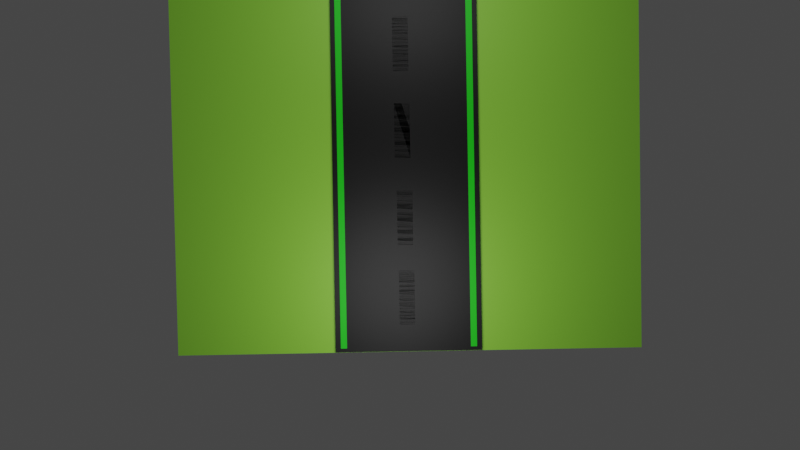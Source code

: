 # Source: Roadblend.blend  (saved by Blender 3.6.13; exported with 4.5.12 LTS)
import bpy
from mathutils import Matrix  # noqa: F401  (used for matrix-valued properties, if any)

bpy.ops.wm.read_factory_settings(use_empty=True)
scene = bpy.context.scene
scene.name = 'Scene'

# ---- collections
col_collection = bpy.data.collections.new('Collection'); scene.collection.children.link(col_collection)

# ---- materials (node trees are filled in below, after node groups)
mat_material_003 = bpy.data.materials.new('Material.003')
mat_material_003.use_transparent_shadow = False
mat_material_006 = bpy.data.materials.new('Material.006')
mat_material_006.use_transparent_shadow = False
mat_material_001 = bpy.data.materials.new('Material.001')
mat_material_001.use_transparent_shadow = False
mat_material_004 = bpy.data.materials.new('Material.004')
mat_material_004.use_transparent_shadow = False
mat_material_007 = bpy.data.materials.new('Material.007')
mat_material_007.use_transparent_shadow = False
mat_material_008 = bpy.data.materials.new('Material.008')
mat_material_008.use_transparent_shadow = False
mat_material_009 = bpy.data.materials.new('Material.009')
mat_material_009.use_transparent_shadow = False
mat_material_011 = bpy.data.materials.new('Material.011')
mat_material_011.use_transparent_shadow = False
mat_material_012 = bpy.data.materials.new('Material.012')
mat_material_012.use_transparent_shadow = False
mat_material_013 = bpy.data.materials.new('Material.013')
mat_material_013.use_transparent_shadow = False

# ---- material node trees
mat_material_003.use_nodes = True; mat_material_003.node_tree.nodes.clear()
_N = mat_material_003.node_tree.nodes; _L = mat_material_003.node_tree.links
n0 = _N.new('ShaderNodeBsdfPrincipled'); n0.name = 'Principled BSDF'; n0.location = (10, 300)
n0.distribution = 'GGX'
n0.subsurface_method = 'RANDOM_WALK_SKIN'
n0.inputs[0].default_value = (0.0, 0.0, 0.0, 1.0)
n0.inputs[3].default_value = 1.45
n0.inputs[27].default_value = (0.0, 0.0, 0.0, 1.0)
n0.inputs[28].default_value = 1.0
n1 = _N.new('ShaderNodeOutputMaterial'); n1.name = 'Material Output'; n1.location = (300, 300)
_L.new(n0.outputs[0], n1.inputs[0])
n1.is_active_output = True
mat_material_006.use_nodes = True; mat_material_006.node_tree.nodes.clear()
_N = mat_material_006.node_tree.nodes; _L = mat_material_006.node_tree.links
n0 = _N.new('ShaderNodeBsdfPrincipled'); n0.name = 'Principled BSDF'; n0.location = (10, 300)
n0.distribution = 'GGX'
n0.subsurface_method = 'RANDOM_WALK_SKIN'
n0.inputs[0].default_value = (0.06998, 0.8, 0.0, 1.0)
n0.inputs[3].default_value = 1.45
n0.inputs[27].default_value = (0.0, 0.0, 0.0, 1.0)
n0.inputs[28].default_value = 1.0
n1 = _N.new('ShaderNodeOutputMaterial'); n1.name = 'Material Output'; n1.location = (300, 300)
_L.new(n0.outputs[0], n1.inputs[0])
n1.is_active_output = True
mat_material_001.use_nodes = True; mat_material_001.node_tree.nodes.clear()
_N = mat_material_001.node_tree.nodes; _L = mat_material_001.node_tree.links
n0 = _N.new('ShaderNodeBsdfPrincipled'); n0.name = 'Principled BSDF'; n0.location = (10, 300)
n0.distribution = 'GGX'
n0.subsurface_method = 'RANDOM_WALK_SKIN'
n0.inputs[0].default_value = (0.3157, 0.8, 0.05741, 1.0)
n0.inputs[3].default_value = 1.45
n0.inputs[27].default_value = (0.0, 0.0, 0.0, 1.0)
n0.inputs[28].default_value = 1.0
n1 = _N.new('ShaderNodeOutputMaterial'); n1.name = 'Material Output'; n1.location = (300, 300)
_L.new(n0.outputs[0], n1.inputs[0])
n1.is_active_output = True
mat_material_004.use_nodes = True; mat_material_004.node_tree.nodes.clear()
_N = mat_material_004.node_tree.nodes; _L = mat_material_004.node_tree.links
n0 = _N.new('ShaderNodeBsdfPrincipled'); n0.name = 'Principled BSDF'; n0.location = (10, 300)
n0.distribution = 'GGX'
n0.subsurface_method = 'RANDOM_WALK_SKIN'
n0.inputs[0].default_value = (1.0, 1.0, 1.0, 1.0)
n0.inputs[3].default_value = 1.45
n0.inputs[27].default_value = (0.0, 0.0, 0.0, 1.0)
n0.inputs[28].default_value = 1.0
n1 = _N.new('ShaderNodeOutputMaterial'); n1.name = 'Material Output'; n1.location = (300, 300)
_L.new(n0.outputs[0], n1.inputs[0])
n1.is_active_output = True
mat_material_007.use_nodes = True; mat_material_007.node_tree.nodes.clear()
_N = mat_material_007.node_tree.nodes; _L = mat_material_007.node_tree.links
n0 = _N.new('ShaderNodeBsdfPrincipled'); n0.name = 'Principled BSDF'; n0.location = (10, 300)
n0.distribution = 'GGX'
n0.subsurface_method = 'RANDOM_WALK_SKIN'
n0.inputs[0].default_value = (0.002893, 0.8, 0.0, 1.0)
n0.inputs[3].default_value = 1.45
n0.inputs[27].default_value = (0.0, 0.0, 0.0, 1.0)
n0.inputs[28].default_value = 1.0
n1 = _N.new('ShaderNodeOutputMaterial'); n1.name = 'Material Output'; n1.location = (300, 300)
_L.new(n0.outputs[0], n1.inputs[0])
n1.is_active_output = True
mat_material_008.use_nodes = True; mat_material_008.node_tree.nodes.clear()
_N = mat_material_008.node_tree.nodes; _L = mat_material_008.node_tree.links
n0 = _N.new('ShaderNodeBsdfPrincipled'); n0.name = 'Principled BSDF'; n0.location = (10, 300)
n0.distribution = 'GGX'
n0.subsurface_method = 'RANDOM_WALK_SKIN'
n0.inputs[0].default_value = (0.002893, 0.8, 0.0, 1.0)
n0.inputs[3].default_value = 1.45
n0.inputs[27].default_value = (0.0, 0.0, 0.0, 1.0)
n0.inputs[28].default_value = 1.0
n1 = _N.new('ShaderNodeOutputMaterial'); n1.name = 'Material Output'; n1.location = (300, 300)
_L.new(n0.outputs[0], n1.inputs[0])
n1.is_active_output = True
mat_material_009.use_nodes = True; mat_material_009.node_tree.nodes.clear()
_N = mat_material_009.node_tree.nodes; _L = mat_material_009.node_tree.links
n0 = _N.new('ShaderNodeBsdfPrincipled'); n0.name = 'Principled BSDF'; n0.location = (10, 300)
n0.distribution = 'GGX'
n0.subsurface_method = 'RANDOM_WALK_SKIN'
n0.inputs[0].default_value = (1.0, 1.0, 1.0, 1.0)
n0.inputs[3].default_value = 1.45
n0.inputs[27].default_value = (0.0, 0.0, 0.0, 1.0)
n0.inputs[28].default_value = 1.0
n1 = _N.new('ShaderNodeOutputMaterial'); n1.name = 'Material Output'; n1.location = (300, 300)
_L.new(n0.outputs[0], n1.inputs[0])
n1.is_active_output = True
mat_material_011.use_nodes = True; mat_material_011.node_tree.nodes.clear()
_N = mat_material_011.node_tree.nodes; _L = mat_material_011.node_tree.links
n0 = _N.new('ShaderNodeBsdfPrincipled'); n0.name = 'Principled BSDF'; n0.location = (10, 300)
n0.distribution = 'GGX'
n0.subsurface_method = 'RANDOM_WALK_SKIN'
n0.inputs[0].default_value = (1.0, 1.0, 1.0, 1.0)
n0.inputs[3].default_value = 1.45
n0.inputs[27].default_value = (0.0, 0.0, 0.0, 1.0)
n0.inputs[28].default_value = 1.0
n1 = _N.new('ShaderNodeOutputMaterial'); n1.name = 'Material Output'; n1.location = (300, 300)
_L.new(n0.outputs[0], n1.inputs[0])
n1.is_active_output = True
mat_material_012.use_nodes = True; mat_material_012.node_tree.nodes.clear()
_N = mat_material_012.node_tree.nodes; _L = mat_material_012.node_tree.links
n0 = _N.new('ShaderNodeBsdfPrincipled'); n0.name = 'Principled BSDF'; n0.location = (10, 300)
n0.distribution = 'GGX'
n0.subsurface_method = 'RANDOM_WALK_SKIN'
n0.inputs[0].default_value = (1.0, 1.0, 1.0, 1.0)
n0.inputs[3].default_value = 1.45
n0.inputs[27].default_value = (0.0, 0.0, 0.0, 1.0)
n0.inputs[28].default_value = 1.0
n1 = _N.new('ShaderNodeOutputMaterial'); n1.name = 'Material Output'; n1.location = (300, 300)
_L.new(n0.outputs[0], n1.inputs[0])
n1.is_active_output = True
mat_material_013.use_nodes = True; mat_material_013.node_tree.nodes.clear()
_N = mat_material_013.node_tree.nodes; _L = mat_material_013.node_tree.links
n0 = _N.new('ShaderNodeBsdfPrincipled'); n0.name = 'Principled BSDF'; n0.location = (10, 300)
n0.distribution = 'GGX'
n0.subsurface_method = 'RANDOM_WALK_SKIN'
n0.inputs[0].default_value = (1.0, 1.0, 1.0, 1.0)
n0.inputs[3].default_value = 1.45
n0.inputs[27].default_value = (0.0, 0.0, 0.0, 1.0)
n0.inputs[28].default_value = 1.0
n1 = _N.new('ShaderNodeOutputMaterial'); n1.name = 'Material Output'; n1.location = (300, 300)
_L.new(n0.outputs[0], n1.inputs[0])
n1.is_active_output = True

# ---- world
world_world = bpy.data.worlds.new('World'); scene.world = world_world
world_world.use_nodes = True; world_world.node_tree.nodes.clear()
_N = world_world.node_tree.nodes; _L = world_world.node_tree.links
n0 = _N.new('ShaderNodeOutputWorld'); n0.name = 'World Output'; n0.location = (300, 300)
n1 = _N.new('ShaderNodeBackground'); n1.name = 'Background'; n1.location = (10, 300)
n1.inputs[0].default_value = (0.05088, 0.05088, 0.05088, 1.0)
_L.new(n1.outputs[0], n0.inputs[0])
n0.is_active_output = True
world_world.color = (0.05088, 0.05088, 0.05088)
world_world.use_sun_shadow = False
world_world.sun_shadow_jitter_overblur = 0.0

# ---- cameras
cam_camera_001 = bpy.data.cameras.new('Camera.001')

# ---- lights
light_light = bpy.data.lights.new('Light', 'POINT')
light_light.transmission_factor = 0.0
light_light.energy = 1000.0
light_light.shadow_soft_size = 3.594
light_light.shadow_maximum_resolution = 0.006
light_light.use_absolute_resolution = True
light_light_001 = bpy.data.lights.new('Light.001', 'POINT')
light_light_001.transmission_factor = 0.0
light_light_001.energy = 1000.0
light_light_001.shadow_soft_size = 3.489
light_light_001.shadow_maximum_resolution = 0.006
light_light_001.use_absolute_resolution = True

# ---- meshes
me_plane_001 = bpy.data.meshes.new('Plane.001')
me_plane_001.from_pydata([(-0.9997, -0.9047, 3.606e-08), (1.0, -0.9314, 0.0), (-1.0, 0.9952, 0.0), (1.0, 1.0, 0.0)], [], [(0, 1, 3, 2)])
_uv = me_plane_001.uv_layers.new(name='UVMap')
_uv.uv.foreach_set('vector', [0.0, 0.0, 1.0, 0.0, 1.0, 1.0, 0.0, 1.0])
me_plane_001.materials.append(mat_material_003)
me_plane_001.materials.append(mat_material_006)
me_plane_001.update()
me_plane = bpy.data.meshes.new('Plane')
me_plane.from_pydata([(-1.0, -1.0, 0.0), (1.0, -1.0, 0.0), (-1.0, 1.0, 0.0), (1.0, 1.0, 0.0)], [], [(0, 1, 3, 2)])
_uv = me_plane.uv_layers.new(name='UVMap')
_uv.uv.foreach_set('vector', [0.0, 0.0, 1.0, 0.0, 1.0, 1.0, 0.0, 1.0])
me_plane.materials.append(mat_material_001)
me_plane.update()
me_plane_007 = bpy.data.meshes.new('Plane.007')
me_plane_007.from_pydata([(-1.0, -1.0, 0.0), (1.0, -1.0, 0.0), (-1.0, 1.0, 0.0), (1.0, 1.0, 0.0)], [], [(0, 1, 3, 2)])
_uv = me_plane_007.uv_layers.new(name='UVMap')
_uv.uv.foreach_set('vector', [0.0, 0.0, 1.0, 0.0, 1.0, 1.0, 0.0, 1.0])
me_plane_007.materials.append(mat_material_004)
me_plane_007.update()
me_plane_008 = bpy.data.meshes.new('Plane.008')
me_plane_008.from_pydata([(-1.0, 0.7597, 0.0), (1.0, 0.829, 0.0), (-1.0, 2.76, 0.0), (1.0, 2.829, 0.0)], [], [(0, 1, 3, 2)])
_uv = me_plane_008.uv_layers.new(name='UVMap')
_uv.uv.foreach_set('vector', [0.0, 0.0, 1.0, 0.0, 1.0, 1.0, 0.0, 1.0])
me_plane_008.materials.append(mat_material_007)
me_plane_008.update()
me_plane_009 = bpy.data.meshes.new('Plane.009')
me_plane_009.from_pydata([(-0.9998, -0.6986, 1.796e-08), (1.0, -1.0, 0.0), (-0.9998, 1.301, 1.796e-08), (1.0, 1.0, 0.0)], [], [(0, 1, 3, 2)])
_uv = me_plane_009.uv_layers.new(name='UVMap')
_uv.uv.foreach_set('vector', [0.0, 0.0, 1.0, 0.0, 1.0, 1.0, 0.0, 1.0])
me_plane_009.materials.append(mat_material_008)
me_plane_009.update()
me_plane_010 = bpy.data.meshes.new('Plane.010')
me_plane_010.from_pydata([(-1.0, -1.0, 0.0), (1.0, -1.0, 0.0), (-1.0, 1.0, 0.0), (1.0, 1.0, 0.0)], [], [(0, 1, 3, 2)])
_uv = me_plane_010.uv_layers.new(name='UVMap')
_uv.uv.foreach_set('vector', [0.0, 0.0, 1.0, 0.0, 1.0, 1.0, 0.0, 1.0])
me_plane_010.materials.append(mat_material_009)
me_plane_010.update()
me_plane_012 = bpy.data.meshes.new('Plane.012')
me_plane_012.from_pydata([(-1.0, -1.0, 0.0), (1.0, -1.0, 0.0), (-1.0, 1.0, 0.0), (1.0, 1.0, 0.0)], [], [(0, 1, 3, 2)])
_uv = me_plane_012.uv_layers.new(name='UVMap')
_uv.uv.foreach_set('vector', [0.0, 0.0, 1.0, 0.0, 1.0, 1.0, 0.0, 1.0])
me_plane_012.materials.append(mat_material_011)
me_plane_012.update()
me_plane_013 = bpy.data.meshes.new('Plane.013')
me_plane_013.from_pydata([(-1.0, -1.0, 0.0), (1.0, -1.0, 0.0), (-1.0, 1.0, 0.0), (1.0, 1.0, 0.0)], [], [(0, 1, 3, 2)])
_uv = me_plane_013.uv_layers.new(name='UVMap')
_uv.uv.foreach_set('vector', [0.0, 0.0, 1.0, 0.0, 1.0, 1.0, 0.0, 1.0])
me_plane_013.materials.append(mat_material_012)
me_plane_013.update()
me_plane_014 = bpy.data.meshes.new('Plane.014')
me_plane_014.from_pydata([(-1.0, -1.0, 0.0), (1.0, -1.0, 0.0), (-1.0, 1.0, 0.0), (1.0, 1.0, 0.0)], [], [(0, 1, 3, 2)])
_uv = me_plane_014.uv_layers.new(name='UVMap')
_uv.uv.foreach_set('vector', [0.0, 0.0, 1.0, 0.0, 1.0, 1.0, 0.0, 1.0])
me_plane_014.materials.append(mat_material_013)
me_plane_014.update()

# ---- objects
ob_plane_001 = bpy.data.objects.new('Plane.001', me_plane_001)
ob_light = bpy.data.objects.new('Light', light_light)
ob_plane = bpy.data.objects.new('Plane', me_plane)
ob_plane_005 = bpy.data.objects.new('Plane.005', me_plane_007)
ob_plane_006 = bpy.data.objects.new('Plane.006', me_plane_008)
ob_plane_007 = bpy.data.objects.new('Plane.007', me_plane_009)
ob_camera = bpy.data.objects.new('Camera', cam_camera_001)
ob_plane_002 = bpy.data.objects.new('Plane.002', me_plane_010)
ob_plane_004 = bpy.data.objects.new('Plane.004', me_plane_012)
ob_plane_008 = bpy.data.objects.new('Plane.008', me_plane_013)
ob_plane_009 = bpy.data.objects.new('Plane.009', me_plane_014)
ob_light_001 = bpy.data.objects.new('Light.001', light_light_001)

# ---- transforms, parenting, visibility, modifiers, constraints
ob_plane_001.location = (0.0, 0.0, 0.0)
ob_plane_001.scale = (8.654, 2.8, 1.0)
ob_light.location = (-5.816, 0.2529, 7.345)
ob_light.rotation_euler = (-0.5006, -1.007, 4.324)
ob_light.lock_rotations_4d = False
ob_light.empty_display_type = 'ARROWS'
ob_light.color = (0.0, 0.0, 0.0, 0.0)
ob_light.lineart.crease_threshold = 0.0
ob_plane.location = (0.1063, 0.13, -0.08986)
ob_plane.scale = (8.573, 8.573, 8.573)
ob_plane_005.location = (-2.635, -0.01447, -4.415e-08)
ob_plane_005.scale = (1.0, 0.2854, 1.0)
ob_plane_006.location = (-0.02819, 2.295, 0.03752)
ob_plane_006.scale = (8.537, 0.1128, 1.0)
ob_plane_007.location = (-0.02819, -2.297, 0.03752)
ob_plane_007.scale = (8.537, 0.1128, 1.0)
ob_camera.location = (2.106, 0.0, 40.77)
ob_camera.rotation_euler = (-0.04613, 0.00269, 1.552)
ob_camera.scale = (0.9478, 0.9478, 0.9478)
ob_plane_002.location = (0.5353, -0.00326, -3.892e-08)
ob_plane_002.scale = (1.0, 0.2854, 1.0)
ob_plane_004.location = (-6.147, 0.02117, -4.995e-08)
ob_plane_004.scale = (1.0, 0.2854, 1.0)
ob_plane_008.location = (3.72, 0.04404, -1.683e-08)
ob_plane_008.scale = (1.0, 0.2854, 1.0)
ob_plane_009.location = (6.665, 0.06467, -7.199e-09)
ob_plane_009.scale = (1.0, 0.2854, 1.0)
ob_light_001.location = (6.677, -0.2677, 5.897)
ob_light_001.rotation_euler = (0.6503, 0.05522, 1.866)
ob_light_001.lock_rotations_4d = False
ob_light_001.empty_display_type = 'ARROWS'
ob_light_001.color = (0.0, 0.0, 0.0, 0.0)
ob_light_001.lineart.crease_threshold = 0.0

# ---- collection membership
scene.collection.objects.link(ob_plane_001)
col_collection.objects.link(ob_light)
col_collection.objects.link(ob_plane)
col_collection.objects.link(ob_plane_005)
col_collection.objects.link(ob_plane_006)
col_collection.objects.link(ob_plane_007)
col_collection.objects.link(ob_camera)
col_collection.objects.link(ob_plane_002)
col_collection.objects.link(ob_plane_004)
col_collection.objects.link(ob_plane_008)
col_collection.objects.link(ob_plane_009)
col_collection.objects.link(ob_light_001)

# ---- scene / render settings (as saved in the file)
scene.camera = ob_camera
scene.frame_start = 1; scene.frame_end = 250; scene.frame_set(38)
scene.render.engine = 'BLENDER_EEVEE_NEXT'
scene.cycles.sampling_pattern = 'TABULATED_SOBOL'
scene.view_settings.view_transform = 'Filmic'
bpy.context.view_layer.update()
